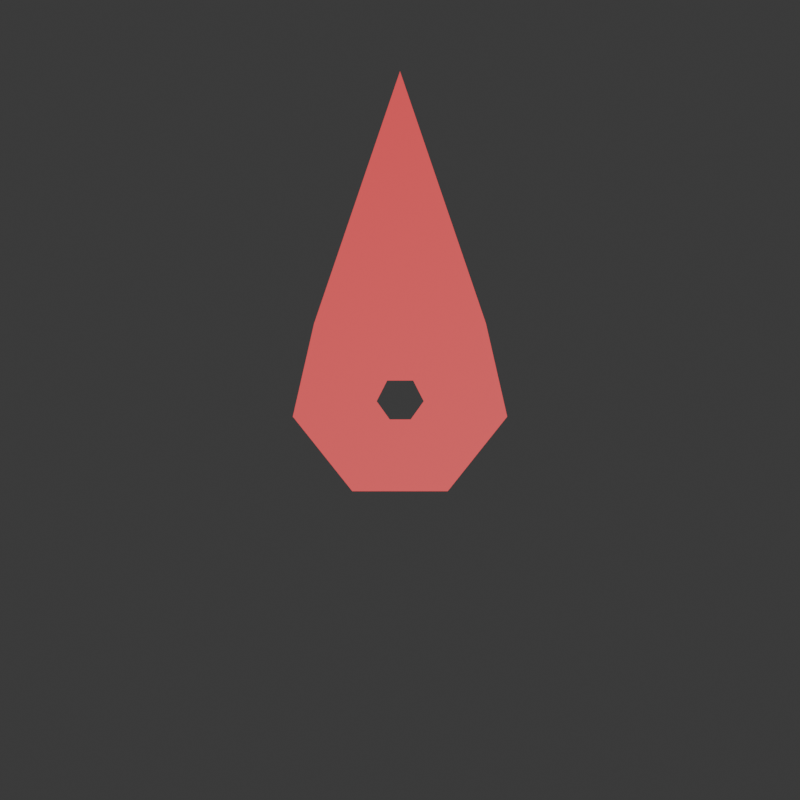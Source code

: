 # Source: compass.blend  (saved by Blender 4.0.36; exported with 4.5.12 LTS)
import bpy
from mathutils import Matrix  # noqa: F401  (used for matrix-valued properties, if any)

bpy.ops.wm.read_factory_settings(use_empty=True)
scene = bpy.context.scene
scene.name = 'Scene'

# ---- collections
col_collection = bpy.data.collections.new('Collection'); scene.collection.children.link(col_collection)

# ---- materials (node trees are filled in below, after node groups)
mat_mat_compas_body = bpy.data.materials.new('mat-compas-body')
mat_mat_compas_body.use_transparent_shadow = False
mat_mat_compass_border = bpy.data.materials.new('mat-compass-border')
mat_mat_compass_border.use_transparent_shadow = False
mat_mat_compas_hand = bpy.data.materials.new('mat-compas-hand')
mat_mat_compas_hand.use_transparent_shadow = False

# ---- material node trees
mat_mat_compas_body.use_nodes = True; mat_mat_compas_body.node_tree.nodes.clear()
_N = mat_mat_compas_body.node_tree.nodes; _L = mat_mat_compas_body.node_tree.links
n0 = _N.new('ShaderNodeBsdfPrincipled'); n0.name = 'Principled BSDF'; n0.location = (10, 300)
n0.inputs[2].default_value = 1.0
n0.inputs[3].default_value = 1.45
n1 = _N.new('ShaderNodeOutputMaterial'); n1.name = 'Material Output'; n1.location = (300, 300)
_L.new(n0.outputs[0], n1.inputs[0])
n1.is_active_output = True
mat_mat_compass_border.use_nodes = True; mat_mat_compass_border.node_tree.nodes.clear()
_N = mat_mat_compass_border.node_tree.nodes; _L = mat_mat_compass_border.node_tree.links
n0 = _N.new('ShaderNodeBsdfPrincipled'); n0.name = 'Principled BSDF'; n0.location = (10, 300)
n0.inputs[0].default_value = (0.8007, 0.3501, 0.09941, 1.0)
n0.inputs[2].default_value = 1.0
n0.inputs[3].default_value = 1.45
n1 = _N.new('ShaderNodeOutputMaterial'); n1.name = 'Material Output'; n1.location = (300, 300)
_L.new(n0.outputs[0], n1.inputs[0])
n1.is_active_output = True
mat_mat_compas_hand.use_nodes = True; mat_mat_compas_hand.node_tree.nodes.clear()
_N = mat_mat_compas_hand.node_tree.nodes; _L = mat_mat_compas_hand.node_tree.links
n0 = _N.new('ShaderNodeBsdfPrincipled'); n0.name = 'Principled BSDF'; n0.location = (10, 300)
n0.inputs[0].default_value = (0.8001, 0.02289, 0.03405, 1.0)
n0.inputs[3].default_value = 1.45
n1 = _N.new('ShaderNodeOutputMaterial'); n1.name = 'Material Output'; n1.location = (300, 300)
_L.new(n0.outputs[0], n1.inputs[0])
n1.is_active_output = True

# ---- world
world_world = bpy.data.worlds.new('World'); scene.world = world_world
world_world.use_nodes = True; world_world.node_tree.nodes.clear()
_N = world_world.node_tree.nodes; _L = world_world.node_tree.links
n0 = _N.new('ShaderNodeOutputWorld'); n0.name = 'World Output'; n0.location = (300, 300)
n1 = _N.new('ShaderNodeBackground'); n1.name = 'Background'; n1.location = (10, 300)
n1.inputs[0].default_value = (0.05088, 0.05088, 0.05088, 1.0)
_L.new(n1.outputs[0], n0.inputs[0])
n0.is_active_output = True
world_world.color = (0.05088, 0.05088, 0.05088)
world_world.use_sun_shadow = False
world_world.sun_shadow_jitter_overblur = 0.0

# ---- cameras
cam_camera_001 = bpy.data.cameras.new('Camera.001')
cam_camera_001.lens = 105.0

# ---- lights
light_sun = bpy.data.lights.new('Sun', 'SUN')
light_sun.transmission_factor = 0.0
light_sun.energy = 2.0
light_sun_001 = bpy.data.lights.new('Sun.001', 'SUN')
light_sun_001.transmission_factor = 0.0
light_sun_001.use_shadow = False
light_sun_001.energy = 1.0

# ---- meshes
me_circle = bpy.data.meshes.new('Circle')
me_circle.from_pydata([(0.0, 1.0, 0.0), (-0.3827, 0.9239, 0.0), (-0.7071, 0.7071, 0.0), (-0.9239, 0.3827, 0.0), (-1.0, 0.0, 0.0), (-0.9239, -0.3827, 0.0), (-0.7071, -0.7071, 0.0), (-0.3827, -0.9239, 0.0), (0.0, -1.0, 0.0), (0.3827, -0.9239, 0.0), (0.7071, -0.7071, 0.0), (0.9239, -0.3827, 0.0), (1.0, 0.0, 0.0), (0.9239, 0.3827, 0.0), (0.7071, 0.7071, 0.0), (0.3827, 0.9239, 0.0), (-0.3175, 0.7665, 0.0), (-6.261e-10, 0.8297, 0.0), (-0.5867, 0.5867, 0.0), (-0.7665, 0.3175, 0.0), (-0.8297, -2.087e-10, 0.0), (-0.7665, -0.3175, 0.0), (-0.5867, -0.5867, 0.0), (-0.3175, -0.7665, 0.0), (-6.261e-10, -0.8297, 0.0), (0.3175, -0.7665, 0.0), (0.5867, -0.5867, 0.0), (0.7665, -0.3175, 0.0), (0.8297, -2.087e-10, 0.0), (0.7665, 0.3175, 0.0), (0.5867, 0.5867, 0.0), (0.3175, 0.7665, 0.0), (-0.3175, 0.7665, -0.2099), (-6.261e-10, 0.8297, -0.2099), (-0.5867, 0.5867, -0.2099), (-0.7665, 0.3175, -0.2099), (-0.8297, -2.087e-10, -0.2099), (-0.7665, -0.3175, -0.2099), (-0.5867, -0.5867, -0.2099), (-0.3175, -0.7665, -0.2099), (-6.261e-10, -0.8297, -0.2099), (0.3175, -0.7665, -0.2099), (0.5867, -0.5867, -0.2099), (0.7665, -0.3175, -0.2099), (0.8297, -2.087e-10, -0.2099), (0.7665, 0.3175, -0.2099), (0.5867, 0.5867, -0.2099), (0.3175, 0.7665, -0.2099)], [], [(25, 26, 42, 41), (16, 17, 0, 1), (18, 16, 1, 2), (19, 18, 2, 3), (20, 19, 3, 4), (21, 20, 4, 5), (22, 21, 5, 6), (23, 22, 6, 7), (24, 23, 7, 8), (25, 24, 8, 9), (26, 25, 9, 10), (27, 26, 10, 11), (28, 27, 11, 12), (29, 28, 12, 13), (30, 29, 13, 14), (31, 30, 14, 15), (17, 31, 15, 0), (32, 34, 35, 36, 37, 38, 39, 40, 41, 42, 43, 44, 45, 46, 47, 33), (18, 19, 35, 34), (26, 27, 43, 42), (19, 20, 36, 35), (27, 28, 44, 43), (20, 21, 37, 36), (28, 29, 45, 44), (21, 22, 38, 37), (29, 30, 46, 45), (22, 23, 39, 38), (30, 31, 47, 46), (23, 24, 40, 39), (17, 16, 32, 33), (31, 17, 33, 47), (24, 25, 41, 40), (16, 18, 34, 32)])
me_circle.polygons.foreach_set('use_smooth', [True] * 33)
me_circle.polygons.foreach_set('material_index', [1, 1, 1, 1, 1, 1, 1, 1, 1, 1, 1, 1, 1, 1, 1, 1, 1, 0, 1, 1, 1, 1, 1, 1, 1, 1, 1, 1, 1, 1, 1, 1, 1])
_uv = me_circle.uv_layers.new(name='UVMap')
_uv.uv.foreach_set('vector', [0.0, 0.0, 0.0, 0.0, 0.0, 0.0, 0.0, 0.0, 0.0, 0.0, 0.0, 0.0, 0.0, 0.0, 0.0, 0.0, 0.0, 0.0, 0.0, 0.0, 0.0, 0.0, 0.0, 0.0, 0.0, 0.0, 0.0, 0.0, 0.0, 0.0, 0.0, 0.0, 0.0, 0.0, 0.0, 0.0, 0.0, 0.0, 0.0, 0.0, 0.0, 0.0, 0.0, 0.0, 0.0, 0.0, 0.0, 0.0, 0.0, 0.0, 0.0, 0.0, 0.0, 0.0, 0.0, 0.0, 0.0, 0.0, 0.0, 0.0, 0.0, 0.0, 0.0, 0.0, 0.0, 0.0, 0.0, 0.0, 0.0, 0.0, 0.0, 0.0, 0.0, 0.0, 0.0, 0.0, 0.0, 0.0, 0.0, 0.0, 0.0, 0.0, 0.0, 0.0, 0.0, 0.0, 0.0, 0.0, 0.0, 0.0, 0.0, 0.0, 0.0, 0.0, 0.0, 0.0, 0.0, 0.0, 0.0, 0.0, 0.0, 0.0, 0.0, 0.0, 0.0, 0.0, 0.0, 0.0, 0.0, 0.0, 0.0, 0.0, 0.0, 0.0, 0.0, 0.0, 0.0, 0.0, 0.0, 0.0, 0.0, 0.0, 0.0, 0.0, 0.0, 0.0, 0.0, 0.0, 0.0, 0.0, 0.0, 0.0, 0.0, 0.0, 0.0, 0.0, 0.0, 0.0, 0.0, 0.0, 0.0, 0.0, 0.0, 0.0, 0.0, 0.0, 0.0, 0.0, 0.0, 0.0, 0.0, 0.0, 0.0, 0.0, 0.0, 0.0, 0.0, 0.0, 0.0, 0.0, 0.0, 0.0, 0.0, 0.0, 0.0, 0.0, 0.0, 0.0, 0.0, 0.0, 0.0, 0.0, 0.0, 0.0, 0.0, 0.0, 0.0, 0.0, 0.0, 0.0, 0.0, 0.0, 0.0, 0.0, 0.0, 0.0, 0.0, 0.0, 0.0, 0.0, 0.0, 0.0, 0.0, 0.0, 0.0, 0.0, 0.0, 0.0, 0.0, 0.0, 0.0, 0.0, 0.0, 0.0, 0.0, 0.0, 0.0, 0.0, 0.0, 0.0, 0.0, 0.0, 0.0, 0.0, 0.0, 0.0, 0.0, 0.0, 0.0, 0.0, 0.0, 0.0, 0.0, 0.0, 0.0, 0.0, 0.0, 0.0, 0.0, 0.0, 0.0, 0.0, 0.0, 0.0, 0.0, 0.0, 0.0, 0.0, 0.0, 0.0, 0.0, 0.0, 0.0, 0.0, 0.0, 0.0, 0.0, 0.0, 0.0, 0.0, 0.0, 0.0, 0.0, 0.0, 0.0, 0.0, 0.0, 0.0, 0.0, 0.0, 0.0, 0.0, 0.0, 0.0, 0.0, 0.0, 0.0, 0.0, 0.0, 0.0, 0.0, 0.0, 0.0, 0.0, 0.0, 0.0, 0.0, 0.0, 0.0, 0.0, 0.0, 0.0, 0.0, 0.0, 0.0, 0.0, 0.0, 0.0])
me_circle.materials.append(mat_mat_compas_body)
me_circle.materials.append(mat_mat_compass_border)
me_circle.update()
me_circle_001 = bpy.data.meshes.new('Circle.001')
me_circle_001.from_pydata([(0.0, 0.8372, 0.0), (-0.2189, 0.1946, 0.0), (-0.273, -0.04231, 0.0), (-0.1215, -0.2323, 0.0), (0.1215, -0.2323, 0.0), (0.273, -0.04231, 0.0), (0.2189, 0.1946, 0.0), (-0.0593, -0.003099, 0.0), (-0.02613, -0.04937, 0.0), (-0.03249, 0.04943, 0.0), (0.02707, -0.04937, 0.0), (0.06024, -0.003099, 0.0), (0.03344, 0.04943, 0.0)], [], [(0, 1, 6), (7, 9, 1, 2), (8, 7, 2, 3), (10, 8, 3, 4), (11, 10, 4, 5), (12, 11, 5, 6), (9, 12, 6, 1)])
_uv = me_circle_001.uv_layers.new(name='UVMap')
_uv.uv.foreach_set('vector', [0.0, 0.0, 0.0, 0.0, 0.0, 0.0, 0.0, 0.0, 0.0, 0.0, 0.0, 0.0, 0.0, 0.0, 0.0, 0.0, 0.0, 0.0, 0.0, 0.0, 0.0, 0.0, 0.0, 0.0, 0.0, 0.0, 0.0, 0.0, 0.0, 0.0, 0.0, 0.0, 0.0, 0.0, 0.0, 0.0, 0.0, 0.0, 0.0, 0.0, 0.0, 0.0, 0.0, 0.0, 0.0, 0.0, 0.0, 0.0, 0.0, 0.0, 0.0, 0.0, 0.0, 0.0])
me_circle_001.materials.append(mat_mat_compas_hand)
me_circle_001.update()

# ---- objects
ob_body = bpy.data.objects.new('body', me_circle)
ob_hand = bpy.data.objects.new('hand', me_circle_001)
ob_sun = bpy.data.objects.new('Sun', light_sun)
ob_camera = bpy.data.objects.new('Camera', cam_camera_001)
ob_sun_001 = bpy.data.objects.new('Sun.001', light_sun_001)

# ---- transforms, parenting, visibility, modifiers, constraints
ob_body.location = (0.0, 0.0, 0.0)
ob_body.hide_render = True
ob_hand.location = (0.0, 0.0, 0.08439)
ob_sun.location = (0.0, 0.0, 5.191)
ob_sun.rotation_euler = (0.1378, 0.2479, 0.01719)
ob_camera.location = (0.0, 0.0, 6.024)
ob_sun_001.location = (1.693, -0.7747, 5.191)
ob_sun_001.rotation_euler = (0.1378, 0.2479, -2.164)

# ---- collection membership
col_collection.objects.link(ob_body)
col_collection.objects.link(ob_hand)
col_collection.objects.link(ob_sun)
col_collection.objects.link(ob_camera)
col_collection.objects.link(ob_sun_001)

# ---- scene / render settings (as saved in the file)
scene.camera = ob_camera
scene.frame_start = 1; scene.frame_end = 250; scene.frame_set(1)
scene.render.engine = 'BLENDER_EEVEE_NEXT'
scene.render.resolution_x = 250
scene.render.resolution_y = 250
scene.render.film_transparent = True
scene.cycles.sampling_pattern = 'TABULATED_SOBOL'
bpy.context.view_layer.update()
